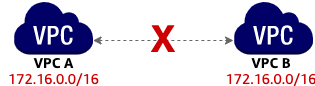

The diagram above was exported from draw.io. Its source (the exported page's mxGraphModel, read from the mxfile embedded in the PNG):
<mxGraphModel dx="2013" dy="614" grid="1" gridSize="10" guides="1" tooltips="1" connect="1" arrows="1" fold="1" page="1" pageScale="1" pageWidth="827" pageHeight="1169" math="0" shadow="0">
  <root>
    <mxCell id="0" />
    <mxCell id="1" parent="0" />
    <mxCell id="2" value="" style="outlineConnect=0;dashed=0;verticalLabelPosition=bottom;verticalAlign=top;align=center;html=1;shape=mxgraph.aws3.virtual_private_cloud;fillColor=#000066;gradientColor=none;" vertex="1" parent="1">
      <mxGeometry x="70" y="150" width="79.5" height="54" as="geometry" />
    </mxCell>
    <mxCell id="3" value="" style="outlineConnect=0;dashed=0;verticalLabelPosition=bottom;verticalAlign=top;align=center;html=1;shape=mxgraph.aws3.virtual_private_cloud;fillColor=#000066;gradientColor=none;" vertex="1" parent="1">
      <mxGeometry x="290" y="150" width="79.5" height="54" as="geometry" />
    </mxCell>
    <mxCell id="4" value="&lt;font face=&quot;Amazon Ember&quot; style=&quot;font-size: 14px&quot;&gt;&lt;b&gt;VPC A&lt;/b&gt;&lt;br&gt;&lt;font color=&quot;#cc0000&quot;&gt;172.16.0.0/16&lt;/font&gt;&lt;/font&gt;" style="text;html=1;strokeColor=none;fillColor=none;align=center;verticalAlign=middle;whiteSpace=wrap;rounded=0;" vertex="1" parent="1">
      <mxGeometry x="57.5" y="210" width="105" height="20" as="geometry" />
    </mxCell>
    <mxCell id="5" value="&lt;font face=&quot;Amazon Ember&quot; style=&quot;font-size: 14px&quot;&gt;&lt;b&gt;VPC B&lt;/b&gt;&lt;br&gt;&lt;font color=&quot;#cc0000&quot;&gt;172.16.0.0/16&lt;/font&gt;&lt;/font&gt;" style="text;html=1;strokeColor=none;fillColor=none;align=center;verticalAlign=middle;whiteSpace=wrap;rounded=0;" vertex="1" parent="1">
      <mxGeometry x="284" y="210" width="85" height="20" as="geometry" />
    </mxCell>
    <mxCell id="6" value="" style="endArrow=classic;startArrow=classic;html=1;strokeColor=#666666;dashed=1;" edge="1" parent="1">
      <mxGeometry width="50" height="50" relative="1" as="geometry">
        <mxPoint x="149.5" y="190" as="sourcePoint" />
        <mxPoint x="290" y="190" as="targetPoint" />
      </mxGeometry>
    </mxCell>
    <mxCell id="7" value="&lt;font face=&quot;Amazon Ember&quot;&gt;&lt;font color=&quot;#cc0000&quot; size=&quot;1&quot;&gt;&lt;b style=&quot;font-size: 38px&quot;&gt;X&lt;/b&gt;&lt;/font&gt;&lt;/font&gt;" style="text;html=1;strokeColor=none;fillColor=none;align=center;verticalAlign=middle;whiteSpace=wrap;rounded=0;" vertex="1" parent="1">
      <mxGeometry x="190" y="177" width="60" height="20" as="geometry" />
    </mxCell>
  </root>
</mxGraphModel>